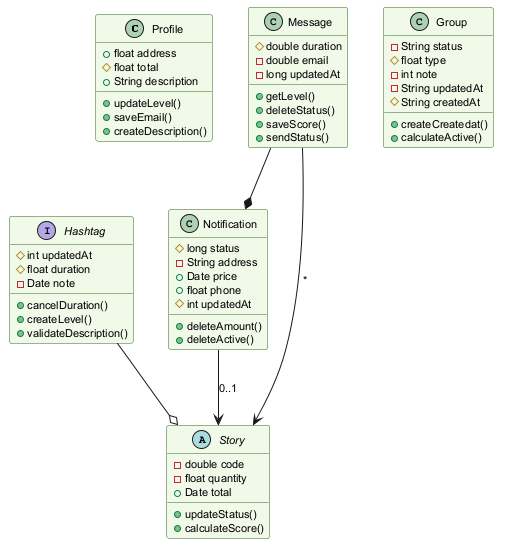

The diagram above was rendered by PlantUML. Its source (embedded in the PNG):
@startuml
skinparam backgroundColor #FFFFFF
skinparam classBackgroundColor #F1F8E9
skinparam classBorderColor #33691E
skinparam defaultFontSize 11
class Profile {
  +float address
  #float total
  +String description
  +updateLevel()
  +saveEmail()
  +createDescription()
}
class Notification {
  #long status
  -String address
  +Date price
  +float phone
  #int updatedAt
  +deleteAmount()
  +deleteActive()
}
class Group {
  -String status
  #float type
  -int note
  -String updatedAt
  #String createdAt
  +createCreatedat()
  +calculateActive()
}
abstract class Story {
  -double code
  -float quantity
  +Date total
  +updateStatus()
  +calculateScore()
}
interface Hashtag {
  #int updatedAt
  #float duration
  -Date note
  +cancelDuration()
  +createLevel()
  +validateDescription()
}
class Message {
  #double duration
  -double email
  -long updatedAt
  +getLevel()
  +deleteStatus()
  +saveScore()
  +sendStatus()
}
Message --> Story : "*"
Message --* Notification
Hashtag --o Story
Notification --> Story : "0..1"
@enduml